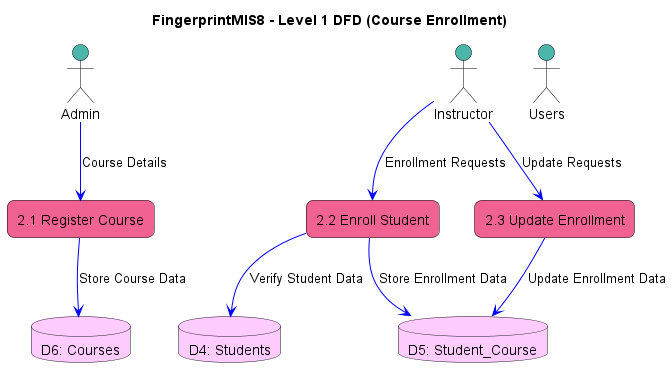

The diagram above was rendered by PlantUML. Its source (embedded in the PNG):
@startuml
title FingerprintMIS8 - Level 1 DFD (Course Enrollment)

skinparam rectangle {
  BackgroundColor #f06292
  BorderColor black
  RoundCorner 15
  FontColor black
}

skinparam actor {
  BackgroundColor #4db6ac
  BorderColor black
  FontColor black
}

actor "Admin" as Admin #4db6ac
actor "Instructor" as Instructor #4db6ac
actor "Users" as Users #4db6ac

rectangle "2.1 Register Course" as RegisterCourse #f06292
rectangle "2.2 Enroll Student" as EnrollStudent #f06292
rectangle "2.3 Update Enrollment" as UpdateEnrollment #f06292

database "D5: Student_Course" as D5 #ffccff
database "D6: Courses" as D6 #ffccff
database "D4: Students" as D4 #ffccff

Admin -[#0000FF]-> RegisterCourse : Course Details
RegisterCourse -[#0000FF]-> D6 : Store Course Data

Instructor -[#0000FF]-> EnrollStudent : Enrollment Requests
EnrollStudent -[#0000FF]-> D5 : Store Enrollment Data
EnrollStudent -[#0000FF]-> D4 : Verify Student Data

Instructor -[#0000FF]-> UpdateEnrollment : Update Requests
UpdateEnrollment -[#0000FF]-> D5 : Update Enrollment Data

@enduml